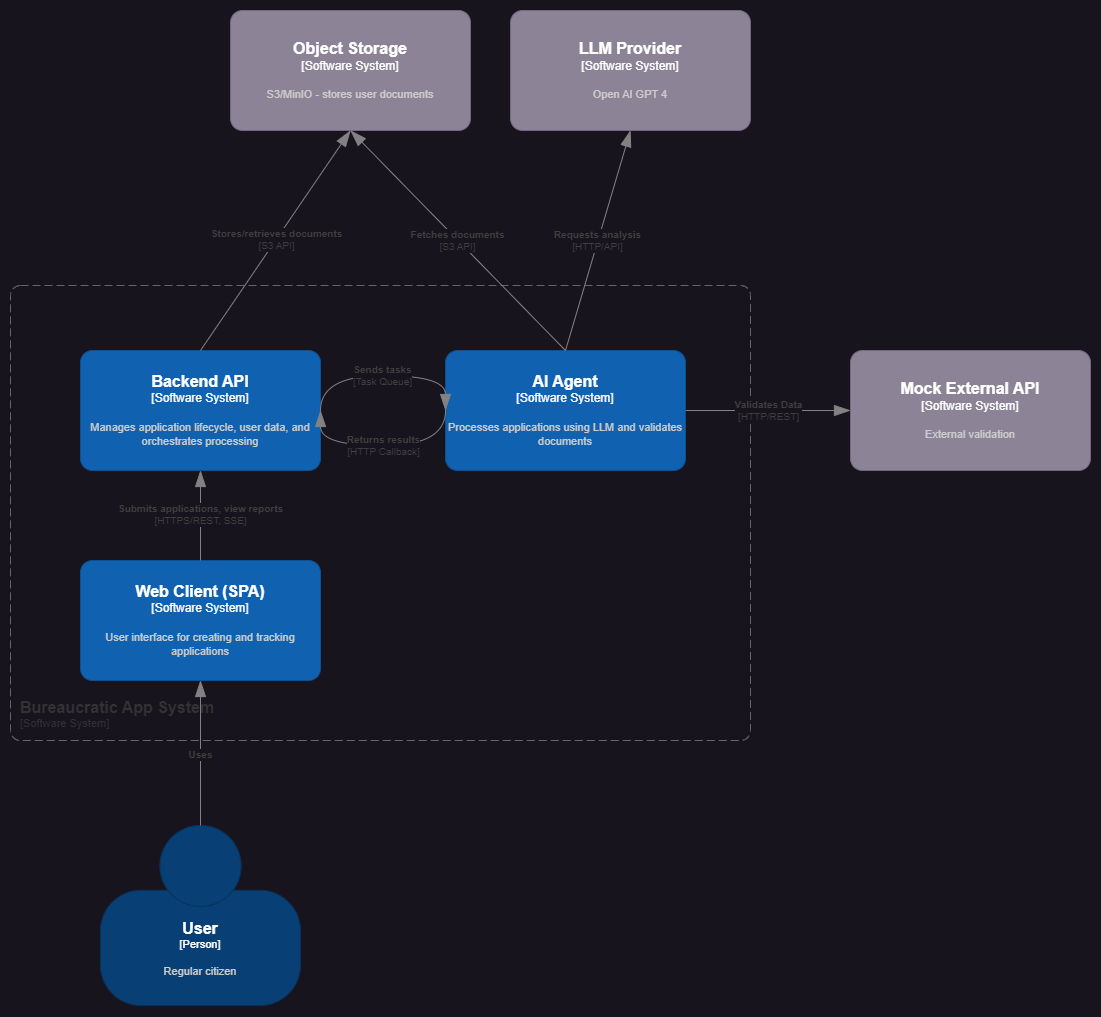

The diagram above was exported from draw.io. Its source (the exported page's mxGraphModel, read from the mxfile embedded in the PNG):
<mxGraphModel dx="1831" dy="1774" grid="1" gridSize="10" guides="1" tooltips="1" connect="1" arrows="1" fold="1" page="1" pageScale="1" pageWidth="1169" pageHeight="1654" math="0" shadow="0">
  <root>
    <mxCell id="0" />
    <mxCell id="1" parent="0" />
    <object placeholders="1" c4Name="User" c4Type="Person" c4Description="Regular citizen" label="&lt;font style=&quot;font-size: 16px&quot;&gt;&lt;b&gt;%c4Name%&lt;/b&gt;&lt;/font&gt;&lt;div&gt;[%c4Type%]&lt;/div&gt;&lt;br&gt;&lt;div&gt;&lt;font style=&quot;font-size: 11px&quot;&gt;&lt;font color=&quot;#cccccc&quot;&gt;%c4Description%&lt;/font&gt;&lt;/div&gt;" id="9dl6rda4YFvsXP3e6Wwh-1">
      <mxCell style="html=1;fontSize=11;dashed=0;whiteSpace=wrap;fillColor=#083F75;strokeColor=#06315C;fontColor=#ffffff;shape=mxgraph.c4.person2;align=center;metaEdit=1;points=[[0.5,0,0],[1,0.5,0],[1,0.75,0],[0.75,1,0],[0.5,1,0],[0.25,1,0],[0,0.75,0],[0,0.5,0]];resizable=0;" parent="1" vertex="1">
        <mxGeometry x="1304" y="1115" width="200" height="180" as="geometry" />
      </mxCell>
    </object>
    <object placeholders="1" c4Name="LLM Provider" c4Type="Software System" c4Description="Open AI GPT 4" label="&lt;font style=&quot;font-size: 16px&quot;&gt;&lt;b&gt;%c4Name%&lt;/b&gt;&lt;/font&gt;&lt;div&gt;[%c4Type%]&lt;/div&gt;&lt;br&gt;&lt;div&gt;&lt;font style=&quot;font-size: 11px&quot;&gt;&lt;font color=&quot;#cccccc&quot;&gt;%c4Description%&lt;/font&gt;&lt;/div&gt;" id="9dl6rda4YFvsXP3e6Wwh-2">
      <mxCell style="rounded=1;whiteSpace=wrap;html=1;labelBackgroundColor=none;fillColor=#8C8496;fontColor=#ffffff;align=center;arcSize=10;strokeColor=#736782;metaEdit=1;resizable=0;points=[[0.25,0,0],[0.5,0,0],[0.75,0,0],[1,0.25,0],[1,0.5,0],[1,0.75,0],[0.75,1,0],[0.5,1,0],[0.25,1,0],[0,0.75,0],[0,0.5,0],[0,0.25,0]];" parent="1" vertex="1">
        <mxGeometry x="1714" y="300" width="240" height="120" as="geometry" />
      </mxCell>
    </object>
    <object placeholders="1" c4Name="Mock External API" c4Type="Software System" c4Description="External validation" label="&lt;font style=&quot;font-size: 16px&quot;&gt;&lt;b&gt;%c4Name%&lt;/b&gt;&lt;/font&gt;&lt;div&gt;[%c4Type%]&lt;/div&gt;&lt;br&gt;&lt;div&gt;&lt;font style=&quot;font-size: 11px&quot;&gt;&lt;font color=&quot;#cccccc&quot;&gt;%c4Description%&lt;/font&gt;&lt;/div&gt;" id="9dl6rda4YFvsXP3e6Wwh-3">
      <mxCell style="rounded=1;whiteSpace=wrap;html=1;labelBackgroundColor=none;fillColor=#8C8496;fontColor=#ffffff;align=center;arcSize=10;strokeColor=#736782;metaEdit=1;resizable=0;points=[[0.25,0,0],[0.5,0,0],[0.75,0,0],[1,0.25,0],[1,0.5,0],[1,0.75,0],[0.75,1,0],[0.5,1,0],[0.25,1,0],[0,0.75,0],[0,0.5,0],[0,0.25,0]];" parent="1" vertex="1">
        <mxGeometry x="2054" y="640" width="240" height="120" as="geometry" />
      </mxCell>
    </object>
    <object placeholders="1" c4Name="Object Storage" c4Type="Software System" c4Description="S3/MinIO - stores user documents" label="&lt;font style=&quot;font-size: 16px&quot;&gt;&lt;b&gt;%c4Name%&lt;/b&gt;&lt;/font&gt;&lt;div&gt;[%c4Type%]&lt;/div&gt;&lt;br&gt;&lt;div&gt;&lt;font style=&quot;font-size: 11px&quot;&gt;&lt;font color=&quot;#cccccc&quot;&gt;%c4Description%&lt;/font&gt;&lt;/div&gt;" id="9dl6rda4YFvsXP3e6Wwh-4">
      <mxCell style="rounded=1;whiteSpace=wrap;html=1;labelBackgroundColor=none;fillColor=#8C8496;fontColor=#ffffff;align=center;arcSize=10;strokeColor=#736782;metaEdit=1;resizable=0;points=[[0.25,0,0],[0.5,0,0],[0.75,0,0],[1,0.25,0],[1,0.5,0],[1,0.75,0],[0.75,1,0],[0.5,1,0],[0.25,1,0],[0,0.75,0],[0,0.5,0],[0,0.25,0]];" parent="1" vertex="1">
        <mxGeometry x="1434" y="300" width="240" height="120" as="geometry" />
      </mxCell>
    </object>
    <object placeholders="1" c4Name="Backend API" c4Type="Software System" c4Description="Manages application lifecycle, user data, and orchestrates processing" label="&lt;font style=&quot;font-size: 16px&quot;&gt;&lt;b&gt;%c4Name%&lt;/b&gt;&lt;/font&gt;&lt;div&gt;[%c4Type%]&lt;/div&gt;&lt;br&gt;&lt;div&gt;&lt;font style=&quot;font-size: 11px&quot;&gt;&lt;font color=&quot;#cccccc&quot;&gt;%c4Description%&lt;/font&gt;&lt;/div&gt;" id="9dl6rda4YFvsXP3e6Wwh-5">
      <mxCell style="rounded=1;whiteSpace=wrap;html=1;labelBackgroundColor=none;fillColor=#1061B0;fontColor=#ffffff;align=center;arcSize=10;strokeColor=#0D5091;metaEdit=1;resizable=0;points=[[0.25,0,0],[0.5,0,0],[0.75,0,0],[1,0.25,0],[1,0.5,0],[1,0.75,0],[0.75,1,0],[0.5,1,0],[0.25,1,0],[0,0.75,0],[0,0.5,0],[0,0.25,0]];" parent="1" vertex="1">
        <mxGeometry x="1284" y="640" width="240" height="120" as="geometry" />
      </mxCell>
    </object>
    <object placeholders="1" c4Name="AI Agent" c4Type="Software System" c4Description="Processes applications using LLM and validates documents" label="&lt;font style=&quot;font-size: 16px&quot;&gt;&lt;b&gt;%c4Name%&lt;/b&gt;&lt;/font&gt;&lt;div&gt;[%c4Type%]&lt;/div&gt;&lt;br&gt;&lt;div&gt;&lt;font style=&quot;font-size: 11px&quot;&gt;&lt;font color=&quot;#cccccc&quot;&gt;%c4Description%&lt;/font&gt;&lt;/div&gt;" id="9dl6rda4YFvsXP3e6Wwh-6">
      <mxCell style="rounded=1;whiteSpace=wrap;html=1;labelBackgroundColor=none;fillColor=#1061B0;fontColor=#ffffff;align=center;arcSize=10;strokeColor=#0D5091;metaEdit=1;resizable=0;points=[[0.25,0,0],[0.5,0,0],[0.75,0,0],[1,0.25,0],[1,0.5,0],[1,0.75,0],[0.75,1,0],[0.5,1,0],[0.25,1,0],[0,0.75,0],[0,0.5,0],[0,0.25,0]];" parent="1" vertex="1">
        <mxGeometry x="1649" y="640" width="240" height="120" as="geometry" />
      </mxCell>
    </object>
    <object placeholders="1" c4Name="Bureaucratic App System" c4Type="SystemScopeBoundary" c4Application="Software System" label="&lt;font style=&quot;font-size: 16px&quot;&gt;&lt;b&gt;&lt;div style=&quot;text-align: left&quot;&gt;%c4Name%&lt;/div&gt;&lt;/b&gt;&lt;/font&gt;&lt;div style=&quot;text-align: left&quot;&gt;[%c4Application%]&lt;/div&gt;" id="9dl6rda4YFvsXP3e6Wwh-7">
      <mxCell style="rounded=1;fontSize=11;whiteSpace=wrap;html=1;dashed=1;arcSize=20;fillColor=none;strokeColor=#666666;fontColor=#333333;labelBackgroundColor=none;align=left;verticalAlign=bottom;labelBorderColor=none;spacingTop=0;spacing=10;dashPattern=8 4;metaEdit=1;rotatable=0;perimeter=rectanglePerimeter;noLabel=0;labelPadding=0;allowArrows=0;connectable=0;expand=0;recursiveResize=0;editable=1;pointerEvents=0;absoluteArcSize=1;points=[[0.25,0,0],[0.5,0,0],[0.75,0,0],[1,0.25,0],[1,0.5,0],[1,0.75,0],[0.75,1,0],[0.5,1,0],[0.25,1,0],[0,0.75,0],[0,0.5,0],[0,0.25,0]];" parent="1" vertex="1">
        <mxGeometry x="1214" y="575" width="740" height="455" as="geometry" />
      </mxCell>
    </object>
    <object placeholders="1" c4Type="Relationship" c4Technology="S3 API" c4Description="Stores/retrieves documents" label="&lt;div style=&quot;text-align: left&quot;&gt;&lt;div style=&quot;text-align: center&quot;&gt;&lt;b&gt;%c4Description%&lt;/b&gt;&lt;/div&gt;&lt;div style=&quot;text-align: center&quot;&gt;[%c4Technology%]&lt;/div&gt;&lt;/div&gt;" id="9dl6rda4YFvsXP3e6Wwh-8">
      <mxCell style="endArrow=blockThin;html=1;fontSize=10;fontColor=#404040;strokeWidth=1;endFill=1;strokeColor=#828282;elbow=vertical;metaEdit=1;endSize=14;startSize=14;jumpStyle=arc;jumpSize=16;rounded=0;exitX=0.5;exitY=0;exitDx=0;exitDy=0;exitPerimeter=0;entryX=0.5;entryY=1;entryDx=0;entryDy=0;entryPerimeter=0;" parent="1" source="9dl6rda4YFvsXP3e6Wwh-5" target="9dl6rda4YFvsXP3e6Wwh-4" edge="1">
        <mxGeometry width="240" relative="1" as="geometry">
          <mxPoint x="1499" y="350" as="sourcePoint" />
          <mxPoint x="1624" y="540" as="targetPoint" />
        </mxGeometry>
      </mxCell>
    </object>
    <object placeholders="1" c4Type="Relationship" c4Technology="S3 API" c4Description="Fetches documents" label="&lt;div style=&quot;text-align: left&quot;&gt;&lt;div style=&quot;text-align: center&quot;&gt;&lt;b&gt;%c4Description%&lt;/b&gt;&lt;/div&gt;&lt;div style=&quot;text-align: center&quot;&gt;[%c4Technology%]&lt;/div&gt;&lt;/div&gt;" id="9dl6rda4YFvsXP3e6Wwh-9">
      <mxCell style="endArrow=blockThin;html=1;fontSize=10;fontColor=#404040;strokeWidth=1;endFill=1;strokeColor=#828282;elbow=vertical;metaEdit=1;endSize=14;startSize=14;jumpStyle=arc;jumpSize=16;rounded=0;exitX=0.5;exitY=0;exitDx=0;exitDy=0;exitPerimeter=0;entryX=0.5;entryY=1;entryDx=0;entryDy=0;entryPerimeter=0;" parent="1" source="9dl6rda4YFvsXP3e6Wwh-6" target="9dl6rda4YFvsXP3e6Wwh-4" edge="1">
        <mxGeometry width="240" relative="1" as="geometry">
          <mxPoint x="1674" y="485.5" as="sourcePoint" />
          <mxPoint x="1889" y="260.5" as="targetPoint" />
        </mxGeometry>
      </mxCell>
    </object>
    <object placeholders="1" c4Type="Relationship" c4Technology="HTTP/API" c4Description="Requests analysis" label="&lt;div style=&quot;text-align: left&quot;&gt;&lt;div style=&quot;text-align: center&quot;&gt;&lt;b&gt;%c4Description%&lt;/b&gt;&lt;/div&gt;&lt;div style=&quot;text-align: center&quot;&gt;[%c4Technology%]&lt;/div&gt;&lt;/div&gt;" id="9dl6rda4YFvsXP3e6Wwh-10">
      <mxCell style="endArrow=blockThin;html=1;fontSize=10;fontColor=#404040;strokeWidth=1;endFill=1;strokeColor=#828282;elbow=vertical;metaEdit=1;endSize=14;startSize=14;jumpStyle=arc;jumpSize=16;rounded=0;exitX=0.5;exitY=0;exitDx=0;exitDy=0;exitPerimeter=0;entryX=0.5;entryY=1;entryDx=0;entryDy=0;entryPerimeter=0;" parent="1" source="9dl6rda4YFvsXP3e6Wwh-6" target="9dl6rda4YFvsXP3e6Wwh-2" edge="1">
        <mxGeometry width="240" relative="1" as="geometry">
          <mxPoint x="1769" y="475" as="sourcePoint" />
          <mxPoint x="1664" y="250" as="targetPoint" />
        </mxGeometry>
      </mxCell>
    </object>
    <object placeholders="1" c4Type="Relationship" c4Technology="Task Queue" c4Description="Sends tasks" label="&lt;div style=&quot;text-align: left&quot;&gt;&lt;div style=&quot;text-align: center&quot;&gt;&lt;b&gt;%c4Description%&lt;/b&gt;&lt;/div&gt;&lt;div style=&quot;text-align: center&quot;&gt;[%c4Technology%]&lt;/div&gt;&lt;/div&gt;" id="9dl6rda4YFvsXP3e6Wwh-11">
      <mxCell style="endArrow=blockThin;html=1;fontSize=10;fontColor=#404040;strokeWidth=1;endFill=1;strokeColor=#828282;elbow=vertical;metaEdit=1;endSize=14;startSize=14;jumpStyle=arc;jumpSize=16;rounded=0;exitX=1;exitY=0.5;exitDx=0;exitDy=0;exitPerimeter=0;entryX=0;entryY=0.5;entryDx=0;entryDy=0;entryPerimeter=0;edgeStyle=orthogonalEdgeStyle;curved=1;" parent="1" source="9dl6rda4YFvsXP3e6Wwh-5" target="9dl6rda4YFvsXP3e6Wwh-6" edge="1">
        <mxGeometry width="240" relative="1" as="geometry">
          <mxPoint x="1434" y="645" as="sourcePoint" />
          <mxPoint x="1634" y="425" as="targetPoint" />
          <Array as="points">
            <mxPoint x="1524" y="665" />
            <mxPoint x="1649" y="665" />
          </Array>
        </mxGeometry>
      </mxCell>
    </object>
    <object placeholders="1" c4Type="Relationship" c4Technology="HTTP Callback" c4Description="Returns results" label="&lt;div style=&quot;text-align: left&quot;&gt;&lt;div style=&quot;text-align: center&quot;&gt;&lt;b&gt;%c4Description%&lt;/b&gt;&lt;/div&gt;&lt;div style=&quot;text-align: center&quot;&gt;[%c4Technology%]&lt;/div&gt;&lt;/div&gt;" id="9dl6rda4YFvsXP3e6Wwh-12">
      <mxCell style="endArrow=blockThin;html=1;fontSize=10;fontColor=#404040;strokeWidth=1;endFill=1;strokeColor=#828282;elbow=vertical;metaEdit=1;endSize=14;startSize=14;jumpStyle=arc;jumpSize=16;rounded=0;exitX=0;exitY=0.5;exitDx=0;exitDy=0;exitPerimeter=0;entryX=1;entryY=0.5;entryDx=0;entryDy=0;entryPerimeter=0;edgeStyle=orthogonalEdgeStyle;curved=1;" parent="1" source="9dl6rda4YFvsXP3e6Wwh-6" target="9dl6rda4YFvsXP3e6Wwh-5" edge="1">
        <mxGeometry width="240" relative="1" as="geometry">
          <mxPoint x="1529" y="775" as="sourcePoint" />
          <mxPoint x="1654" y="775" as="targetPoint" />
          <Array as="points">
            <mxPoint x="1649" y="735" />
            <mxPoint x="1524" y="735" />
          </Array>
        </mxGeometry>
      </mxCell>
    </object>
    <object placeholders="1" c4Type="Relationship" c4Technology="HTTP/REST" c4Description="Validates Data" label="&lt;div style=&quot;text-align: left&quot;&gt;&lt;div style=&quot;text-align: center&quot;&gt;&lt;b&gt;%c4Description%&lt;/b&gt;&lt;/div&gt;&lt;div style=&quot;text-align: center&quot;&gt;[%c4Technology%]&lt;/div&gt;&lt;/div&gt;" id="9dl6rda4YFvsXP3e6Wwh-13">
      <mxCell style="endArrow=blockThin;html=1;fontSize=10;fontColor=#404040;strokeWidth=1;endFill=1;strokeColor=#828282;elbow=vertical;metaEdit=1;endSize=14;startSize=14;jumpStyle=arc;jumpSize=16;rounded=0;exitX=1;exitY=0.5;exitDx=0;exitDy=0;exitPerimeter=0;entryX=0;entryY=0.5;entryDx=0;entryDy=0;entryPerimeter=0;" parent="1" source="9dl6rda4YFvsXP3e6Wwh-6" target="9dl6rda4YFvsXP3e6Wwh-3" edge="1">
        <mxGeometry width="240" relative="1" as="geometry">
          <mxPoint x="1774" y="645" as="sourcePoint" />
          <mxPoint x="1914" y="425" as="targetPoint" />
        </mxGeometry>
      </mxCell>
    </object>
    <object placeholders="1" c4Name="Web Client (SPA)" c4Type="Software System" c4Description="User interface for creating and tracking applications" label="&lt;font style=&quot;font-size: 16px&quot;&gt;&lt;b&gt;%c4Name%&lt;/b&gt;&lt;/font&gt;&lt;div&gt;[%c4Type%]&lt;/div&gt;&lt;br&gt;&lt;div&gt;&lt;font style=&quot;font-size: 11px&quot;&gt;&lt;font color=&quot;#cccccc&quot;&gt;%c4Description%&lt;/font&gt;&lt;/div&gt;" id="9dl6rda4YFvsXP3e6Wwh-14">
      <mxCell style="rounded=1;whiteSpace=wrap;html=1;labelBackgroundColor=none;fillColor=#1061B0;fontColor=#ffffff;align=center;arcSize=10;strokeColor=#0D5091;metaEdit=1;resizable=0;points=[[0.25,0,0],[0.5,0,0],[0.75,0,0],[1,0.25,0],[1,0.5,0],[1,0.75,0],[0.75,1,0],[0.5,1,0],[0.25,1,0],[0,0.75,0],[0,0.5,0],[0,0.25,0]];" parent="1" vertex="1">
        <mxGeometry x="1284" y="850" width="240" height="120" as="geometry" />
      </mxCell>
    </object>
    <object placeholders="1" c4Type="Relationship" c4Technology="HTTPS/REST, SSE" c4Description="Submits applications, view reports" label="&lt;div style=&quot;text-align: left&quot;&gt;&lt;div style=&quot;text-align: center&quot;&gt;&lt;b&gt;%c4Description%&lt;/b&gt;&lt;/div&gt;&lt;div style=&quot;text-align: center&quot;&gt;[%c4Technology%]&lt;/div&gt;&lt;/div&gt;" id="9dl6rda4YFvsXP3e6Wwh-15">
      <mxCell style="endArrow=blockThin;html=1;fontSize=10;fontColor=#404040;strokeWidth=1;endFill=1;strokeColor=#828282;elbow=vertical;metaEdit=1;endSize=14;startSize=14;jumpStyle=arc;jumpSize=16;rounded=0;exitX=0.5;exitY=0;exitDx=0;exitDy=0;exitPerimeter=0;entryX=0.5;entryY=1;entryDx=0;entryDy=0;entryPerimeter=0;" parent="1" source="9dl6rda4YFvsXP3e6Wwh-14" target="9dl6rda4YFvsXP3e6Wwh-5" edge="1">
        <mxGeometry x="0.0024" width="240" relative="1" as="geometry">
          <mxPoint x="1322" y="530" as="sourcePoint" />
          <mxPoint x="1152" y="750" as="targetPoint" />
          <mxPoint as="offset" />
        </mxGeometry>
      </mxCell>
    </object>
    <object placeholders="1" c4Type="Relationship" c4Description="Uses" label="&lt;div style=&quot;text-align: left&quot;&gt;&lt;div style=&quot;text-align: center&quot;&gt;&lt;b&gt;%c4Description%&lt;/b&gt;&lt;/div&gt;" id="9dl6rda4YFvsXP3e6Wwh-16">
      <mxCell style="endArrow=blockThin;html=1;fontSize=10;fontColor=#404040;strokeWidth=1;endFill=1;strokeColor=#828282;elbow=vertical;metaEdit=1;endSize=14;startSize=14;jumpStyle=arc;jumpSize=16;rounded=0;exitX=0.5;exitY=0;exitDx=0;exitDy=0;exitPerimeter=0;entryX=0.5;entryY=1;entryDx=0;entryDy=0;entryPerimeter=0;" parent="1" source="9dl6rda4YFvsXP3e6Wwh-1" target="9dl6rda4YFvsXP3e6Wwh-14" edge="1">
        <mxGeometry width="240" relative="1" as="geometry">
          <mxPoint x="1394" y="1045" as="sourcePoint" />
          <mxPoint x="1634" y="1045" as="targetPoint" />
        </mxGeometry>
      </mxCell>
    </object>
  </root>
</mxGraphModel>